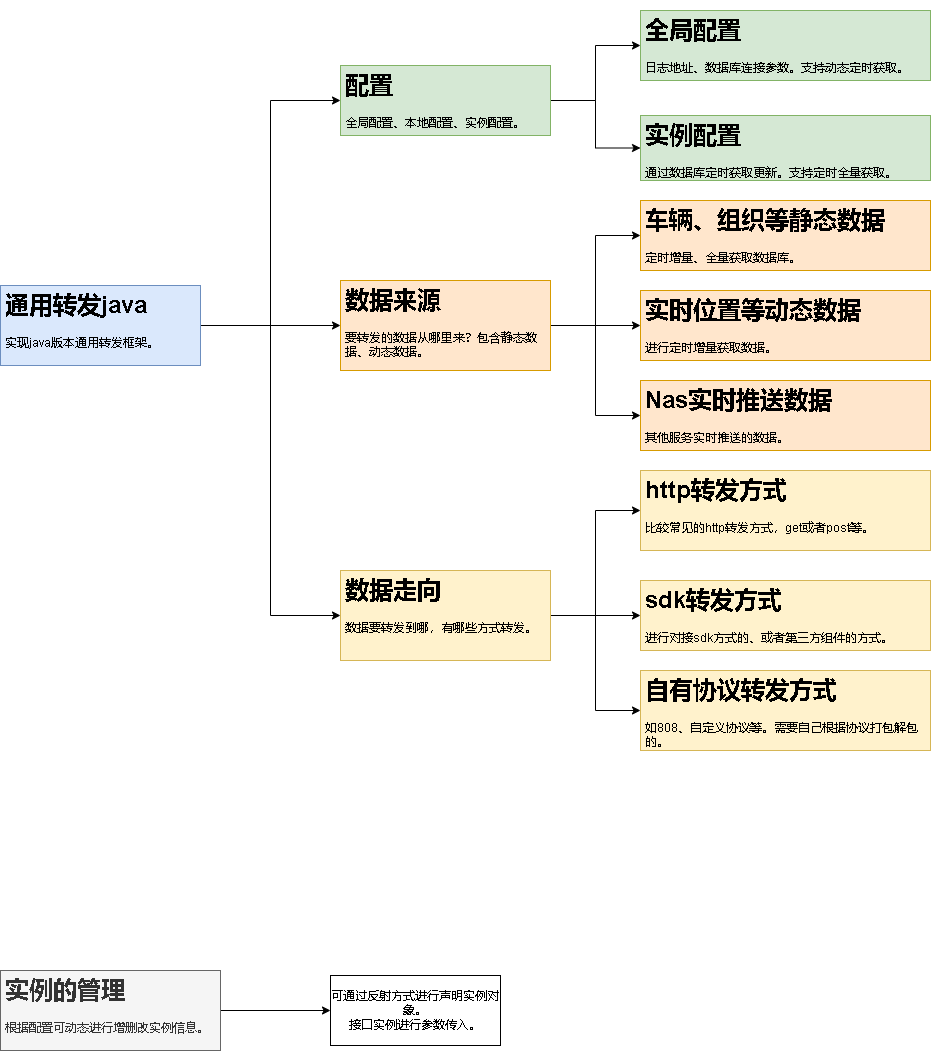

The diagram above was exported from draw.io. Its source (the exported page's mxGraphModel, read from the mxfile embedded in the PNG):
<mxGraphModel dx="1422" dy="754" grid="1" gridSize="10" guides="1" tooltips="1" connect="1" arrows="1" fold="1" page="1" pageScale="1" pageWidth="827" pageHeight="1169" math="0" shadow="0">
  <root>
    <mxCell id="0" />
    <mxCell id="1" parent="0" />
    <mxCell id="OzKC-LanMepuTKK2zOVx-6" style="edgeStyle=orthogonalEdgeStyle;rounded=0;orthogonalLoop=1;jettySize=auto;html=1;entryX=0;entryY=0.5;entryDx=0;entryDy=0;" edge="1" parent="1" source="OzKC-LanMepuTKK2zOVx-1" target="OzKC-LanMepuTKK2zOVx-2">
      <mxGeometry relative="1" as="geometry" />
    </mxCell>
    <mxCell id="OzKC-LanMepuTKK2zOVx-13" style="edgeStyle=orthogonalEdgeStyle;rounded=0;orthogonalLoop=1;jettySize=auto;html=1;entryX=0;entryY=0.5;entryDx=0;entryDy=0;" edge="1" parent="1" source="OzKC-LanMepuTKK2zOVx-1" target="OzKC-LanMepuTKK2zOVx-7">
      <mxGeometry relative="1" as="geometry" />
    </mxCell>
    <mxCell id="OzKC-LanMepuTKK2zOVx-19" style="edgeStyle=orthogonalEdgeStyle;rounded=0;orthogonalLoop=1;jettySize=auto;html=1;entryX=0;entryY=0.5;entryDx=0;entryDy=0;" edge="1" parent="1" source="OzKC-LanMepuTKK2zOVx-1" target="OzKC-LanMepuTKK2zOVx-8">
      <mxGeometry relative="1" as="geometry" />
    </mxCell>
    <mxCell id="OzKC-LanMepuTKK2zOVx-1" value="&lt;h1&gt;通用转发java&lt;/h1&gt;&lt;p&gt;实现java版本通用转发框架。&lt;/p&gt;" style="text;html=1;spacing=5;spacingTop=-20;whiteSpace=wrap;overflow=hidden;rounded=0;fillColor=#dae8fc;strokeColor=#6c8ebf;" vertex="1" parent="1">
      <mxGeometry x="30" y="315" width="200" height="80" as="geometry" />
    </mxCell>
    <mxCell id="OzKC-LanMepuTKK2zOVx-10" value="" style="edgeStyle=orthogonalEdgeStyle;rounded=0;orthogonalLoop=1;jettySize=auto;html=1;" edge="1" parent="1" source="OzKC-LanMepuTKK2zOVx-2" target="OzKC-LanMepuTKK2zOVx-9">
      <mxGeometry relative="1" as="geometry" />
    </mxCell>
    <mxCell id="OzKC-LanMepuTKK2zOVx-12" value="" style="edgeStyle=orthogonalEdgeStyle;rounded=0;orthogonalLoop=1;jettySize=auto;html=1;" edge="1" parent="1" source="OzKC-LanMepuTKK2zOVx-2" target="OzKC-LanMepuTKK2zOVx-11">
      <mxGeometry relative="1" as="geometry" />
    </mxCell>
    <mxCell id="OzKC-LanMepuTKK2zOVx-2" value="&lt;h1&gt;配置&lt;/h1&gt;&lt;p&gt;全局配置、本地配置、实例配置。&lt;/p&gt;" style="text;html=1;spacing=5;spacingTop=-20;whiteSpace=wrap;overflow=hidden;rounded=0;fillColor=#d5e8d4;strokeColor=#82b366;" vertex="1" parent="1">
      <mxGeometry x="370" y="95" width="210" height="70" as="geometry" />
    </mxCell>
    <mxCell id="OzKC-LanMepuTKK2zOVx-17" style="edgeStyle=orthogonalEdgeStyle;rounded=0;orthogonalLoop=1;jettySize=auto;html=1;entryX=0;entryY=0.5;entryDx=0;entryDy=0;" edge="1" parent="1" source="OzKC-LanMepuTKK2zOVx-7" target="OzKC-LanMepuTKK2zOVx-16">
      <mxGeometry relative="1" as="geometry" />
    </mxCell>
    <mxCell id="OzKC-LanMepuTKK2zOVx-31" style="edgeStyle=orthogonalEdgeStyle;rounded=0;orthogonalLoop=1;jettySize=auto;html=1;entryX=0;entryY=0.5;entryDx=0;entryDy=0;" edge="1" parent="1" source="OzKC-LanMepuTKK2zOVx-7" target="OzKC-LanMepuTKK2zOVx-30">
      <mxGeometry relative="1" as="geometry" />
    </mxCell>
    <mxCell id="OzKC-LanMepuTKK2zOVx-32" style="edgeStyle=orthogonalEdgeStyle;rounded=0;orthogonalLoop=1;jettySize=auto;html=1;entryX=0;entryY=0.5;entryDx=0;entryDy=0;" edge="1" parent="1" source="OzKC-LanMepuTKK2zOVx-7" target="OzKC-LanMepuTKK2zOVx-14">
      <mxGeometry relative="1" as="geometry" />
    </mxCell>
    <mxCell id="OzKC-LanMepuTKK2zOVx-7" value="&lt;h1&gt;数据来源&lt;/h1&gt;&lt;p&gt;要转发的数据从哪里来？包含静态数据、动态数据。&lt;/p&gt;" style="text;html=1;spacing=5;spacingTop=-20;whiteSpace=wrap;overflow=hidden;rounded=0;fillColor=#ffe6cc;strokeColor=#d79b00;" vertex="1" parent="1">
      <mxGeometry x="370" y="310" width="210" height="90" as="geometry" />
    </mxCell>
    <mxCell id="OzKC-LanMepuTKK2zOVx-23" value="" style="edgeStyle=orthogonalEdgeStyle;rounded=0;orthogonalLoop=1;jettySize=auto;html=1;" edge="1" parent="1" source="OzKC-LanMepuTKK2zOVx-8" target="OzKC-LanMepuTKK2zOVx-22">
      <mxGeometry relative="1" as="geometry" />
    </mxCell>
    <mxCell id="OzKC-LanMepuTKK2zOVx-26" style="edgeStyle=orthogonalEdgeStyle;rounded=0;orthogonalLoop=1;jettySize=auto;html=1;entryX=0;entryY=0.5;entryDx=0;entryDy=0;" edge="1" parent="1" source="OzKC-LanMepuTKK2zOVx-8" target="OzKC-LanMepuTKK2zOVx-24">
      <mxGeometry relative="1" as="geometry" />
    </mxCell>
    <mxCell id="OzKC-LanMepuTKK2zOVx-29" style="edgeStyle=orthogonalEdgeStyle;rounded=0;orthogonalLoop=1;jettySize=auto;html=1;entryX=0;entryY=0.5;entryDx=0;entryDy=0;" edge="1" parent="1" source="OzKC-LanMepuTKK2zOVx-8" target="OzKC-LanMepuTKK2zOVx-20">
      <mxGeometry relative="1" as="geometry" />
    </mxCell>
    <mxCell id="OzKC-LanMepuTKK2zOVx-8" value="&lt;h1&gt;数据走向&lt;/h1&gt;&lt;div&gt;数据要转发到哪，有哪些方式转发。&lt;/div&gt;" style="text;html=1;spacing=5;spacingTop=-20;whiteSpace=wrap;overflow=hidden;rounded=0;fillColor=#fff2cc;strokeColor=#d6b656;" vertex="1" parent="1">
      <mxGeometry x="370" y="600" width="210" height="90" as="geometry" />
    </mxCell>
    <mxCell id="OzKC-LanMepuTKK2zOVx-9" value="&lt;h1&gt;全局配置&lt;/h1&gt;&lt;p&gt;日志地址、数据库连接参数。支持动态定时获取。&lt;/p&gt;" style="text;html=1;spacing=5;spacingTop=-20;whiteSpace=wrap;overflow=hidden;rounded=0;fillColor=#d5e8d4;strokeColor=#82b366;" vertex="1" parent="1">
      <mxGeometry x="670" y="40" width="290" height="70" as="geometry" />
    </mxCell>
    <mxCell id="OzKC-LanMepuTKK2zOVx-11" value="&lt;h1&gt;实例配置&lt;/h1&gt;&lt;p&gt;通过数据库定时获取更新。支持定时全量获取。&lt;/p&gt;" style="text;html=1;spacing=5;spacingTop=-20;whiteSpace=wrap;overflow=hidden;rounded=0;fillColor=#d5e8d4;strokeColor=#82b366;" vertex="1" parent="1">
      <mxGeometry x="670" y="145" width="290" height="65" as="geometry" />
    </mxCell>
    <mxCell id="OzKC-LanMepuTKK2zOVx-14" value="&lt;h1&gt;车辆、组织等静态数据&lt;/h1&gt;&lt;p&gt;定时增量、全量获取数据库。&lt;/p&gt;" style="text;html=1;spacing=5;spacingTop=-20;whiteSpace=wrap;overflow=hidden;rounded=0;fillColor=#ffe6cc;strokeColor=#d79b00;" vertex="1" parent="1">
      <mxGeometry x="670" y="230" width="290" height="70" as="geometry" />
    </mxCell>
    <mxCell id="OzKC-LanMepuTKK2zOVx-16" value="&lt;h1&gt;实时位置等动态数据&lt;/h1&gt;&lt;p&gt;进行定时增量获取数据。&lt;/p&gt;" style="text;html=1;spacing=5;spacingTop=-20;whiteSpace=wrap;overflow=hidden;rounded=0;fillColor=#ffe6cc;strokeColor=#d79b00;" vertex="1" parent="1">
      <mxGeometry x="670" y="320" width="290" height="70" as="geometry" />
    </mxCell>
    <mxCell id="OzKC-LanMepuTKK2zOVx-20" value="&lt;h1&gt;http转发方式&lt;/h1&gt;&lt;div&gt;比较常见的http转发方式，get或者post等。&lt;/div&gt;" style="text;html=1;spacing=5;spacingTop=-20;whiteSpace=wrap;overflow=hidden;rounded=0;fillColor=#fff2cc;strokeColor=#d6b656;" vertex="1" parent="1">
      <mxGeometry x="670" y="500" width="290" height="80" as="geometry" />
    </mxCell>
    <mxCell id="OzKC-LanMepuTKK2zOVx-22" value="&lt;h1&gt;sdk转发方式&lt;/h1&gt;&lt;div&gt;进行对接sdk方式的、或者第三方组件的方式。&lt;/div&gt;" style="text;html=1;spacing=5;spacingTop=-20;whiteSpace=wrap;overflow=hidden;rounded=0;fillColor=#fff2cc;strokeColor=#d6b656;" vertex="1" parent="1">
      <mxGeometry x="670" y="610" width="290" height="70" as="geometry" />
    </mxCell>
    <mxCell id="OzKC-LanMepuTKK2zOVx-24" value="&lt;h1&gt;自有协议转发方式&lt;/h1&gt;&lt;div&gt;如808、自定义协议等。需要自己根据协议打包解包的。&lt;/div&gt;" style="text;html=1;spacing=5;spacingTop=-20;whiteSpace=wrap;overflow=hidden;rounded=0;fillColor=#fff2cc;strokeColor=#d6b656;" vertex="1" parent="1">
      <mxGeometry x="670" y="700" width="290" height="80" as="geometry" />
    </mxCell>
    <mxCell id="OzKC-LanMepuTKK2zOVx-30" value="&lt;h1&gt;Nas实时推送数据&lt;/h1&gt;&lt;div&gt;其他服务实时推送的数据。&lt;/div&gt;" style="text;html=1;spacing=5;spacingTop=-20;whiteSpace=wrap;overflow=hidden;rounded=0;fillColor=#ffe6cc;strokeColor=#d79b00;" vertex="1" parent="1">
      <mxGeometry x="670" y="410" width="290" height="70" as="geometry" />
    </mxCell>
    <mxCell id="OzKC-LanMepuTKK2zOVx-43" style="edgeStyle=orthogonalEdgeStyle;rounded=0;orthogonalLoop=1;jettySize=auto;html=1;entryX=0;entryY=0.5;entryDx=0;entryDy=0;" edge="1" parent="1" source="OzKC-LanMepuTKK2zOVx-34" target="OzKC-LanMepuTKK2zOVx-42">
      <mxGeometry relative="1" as="geometry" />
    </mxCell>
    <mxCell id="OzKC-LanMepuTKK2zOVx-34" value="&lt;h1&gt;实例的管理&lt;/h1&gt;&lt;p&gt;根据配置可动态进行增删改实例信息。&lt;/p&gt;" style="text;html=1;strokeColor=#666666;fillColor=#f5f5f5;spacing=5;spacingTop=-20;whiteSpace=wrap;overflow=hidden;rounded=0;fontColor=#333333;" vertex="1" parent="1">
      <mxGeometry x="30" y="1000" width="220" height="80" as="geometry" />
    </mxCell>
    <mxCell id="OzKC-LanMepuTKK2zOVx-42" value="可通过反射方式进行声明实例对象。&lt;br&gt;接口实例进行参数传入。" style="rounded=0;whiteSpace=wrap;html=1;" vertex="1" parent="1">
      <mxGeometry x="360" y="1005" width="170" height="70" as="geometry" />
    </mxCell>
  </root>
</mxGraphModel>